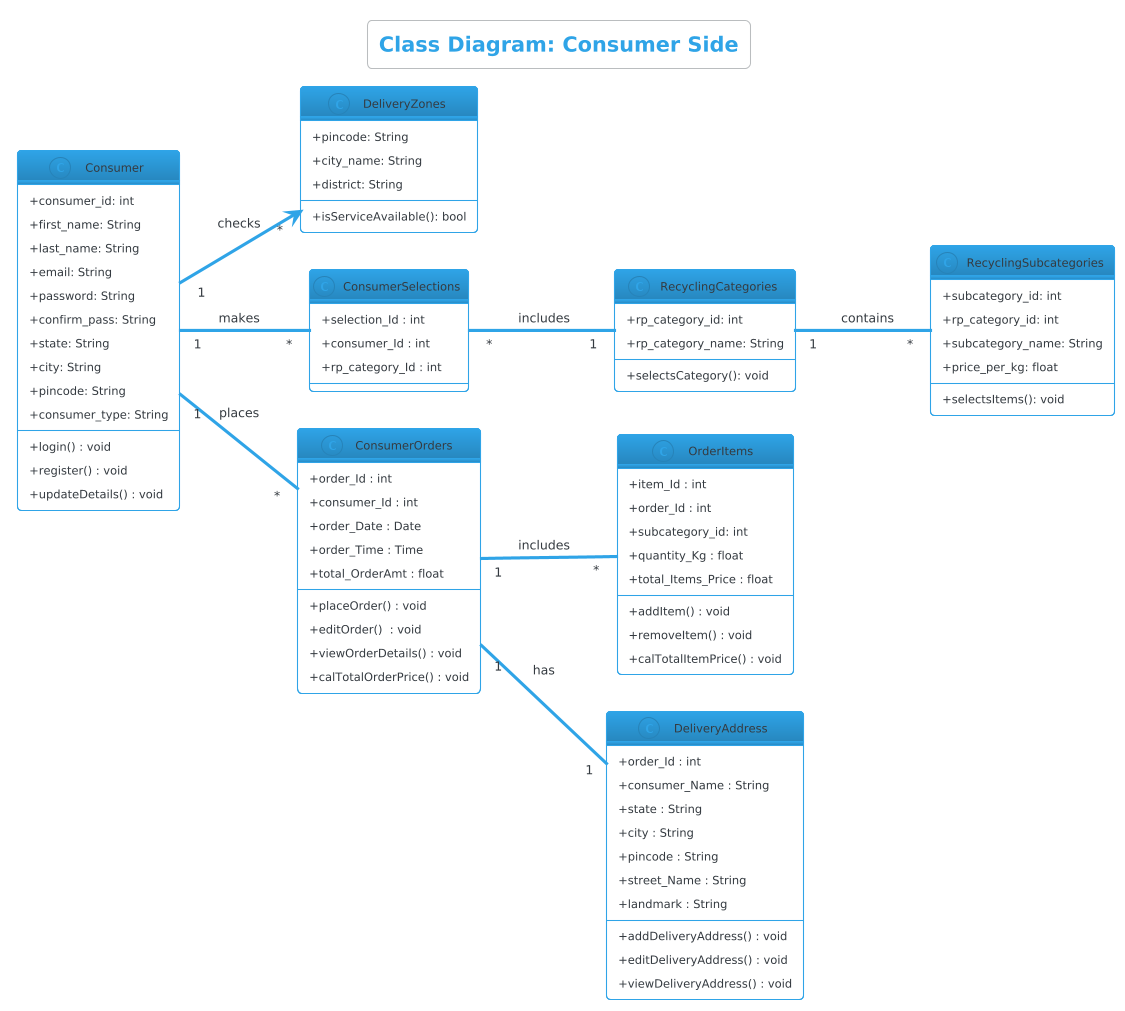

The diagram above was rendered by PlantUML. Its source (embedded in the PNG):
@startuml
!theme cerulean-outline
skinparam classAttributeIconSize 0
left to right direction

title Class Diagram: Consumer Side

class Consumer {
  +consumer_id: int
  +first_name: String
  +last_name: String
  +email: String
  +password: String
  +confirm_pass: String
  +state: String
  +city: String
  +pincode: String
  +consumer_type: String

  +login() : void
  +register() : void
  +updateDetails() : void
}

class DeliveryZones {
  +pincode: String 
  +city_name: String
  +district: String

  +isServiceAvailable(): bool
}

class ConsumerSelections {
  +selection_Id : int
  +consumer_Id : int 
  +rp_category_Id : int 
}

class RecyclingCategories {
  +rp_category_id: int 
  +rp_category_name: String
  +selectsCategory(): void
}

class RecyclingSubcategories {
  +subcategory_id: int 
  +rp_category_id: int 
  +subcategory_name: String
  +price_per_kg: float

  +selectsItems(): void

}

class ConsumerOrders {
  +order_Id : int 
  +consumer_Id : int 
  +order_Date : Date
  +order_Time : Time
  +total_OrderAmt : float
  +placeOrder() : void
  +editOrder()  : void
  +viewOrderDetails() : void
  +calTotalOrderPrice() : void
}

class OrderItems {
  +item_Id : int 
  +order_Id : int 
  +subcategory_id: int 
  +quantity_Kg : float
  +total_Items_Price : float
  +addItem() : void
  +removeItem() : void
  +calTotalItemPrice() : void
}

class DeliveryAddress {
  +order_Id : int
  +consumer_Name : String
  +state : String
  +city : String
  +pincode : String
  +street_Name : String
  +landmark : String
  +addDeliveryAddress() : void
  +editDeliveryAddress() : void
  +viewDeliveryAddress() : void
}




Consumer " 1 " --> " * " DeliveryZones : checks 
Consumer "1 " -- " * " ConsumerSelections : makes
ConsumerSelections " * " -- " 1 " RecyclingCategories : includes
RecyclingCategories "1" -- " * " RecyclingSubcategories : contains
Consumer "1" -- " * " ConsumerOrders : places
ConsumerOrders "1" -- "1" DeliveryAddress : has
ConsumerOrders "1" -- " * " OrderItems : includes
@enduml